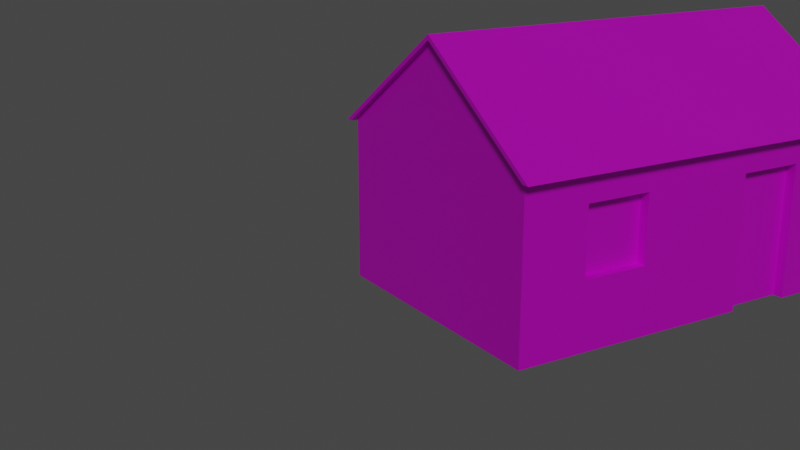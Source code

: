 # Source: house.blend  (saved by Blender 2.93.21; exported with 4.5.12 LTS)
import bpy
from mathutils import Matrix  # noqa: F401  (used for matrix-valued properties, if any)

bpy.ops.wm.read_factory_settings(use_empty=True)
scene = bpy.context.scene
scene.name = 'Scene'

# ---- collections
col_collection = bpy.data.collections.new('Collection'); scene.collection.children.link(col_collection)

# ---- images (referenced by path relative to the original .blend; pixels are not part of the script)
import os
ASSET_DIR = os.environ.get("B2B_ASSET_DIR", "")  # directory of the original .blend (textures are referenced by path, not embedded)
HERE = os.path.dirname(os.path.abspath(__file__))  # packed textures are extracted next to this script under _unpacked/

def load_image(name, relpath, width, height, colorspace="sRGB"):
    """Load a texture the original file referenced (path relative to the .blend, or extracted next to this script)."""
    p = next((c for c in (os.path.join(HERE, relpath), os.path.join(ASSET_DIR, relpath)) if relpath and os.path.exists(c)), "")
    if p:
        img = bpy.data.images.load(p, check_existing=True)
        img.name = name
    else:  # same state as the original file: an image datablock whose file is absent (Cycles renders it pink)
        img = bpy.data.images.new(name, width, height)
        img.source = "FILE"
        img.filepath = "//" + (relpath or name)
    img.colorspace_settings.name = colorspace
    return img
img_villageroof_albedo_png = load_image('VillageRoof_Albedo.png', 'TexturesVille_/VillageRoof_Albedo.png', 1024, 1024, 'sRGB')
img_huisseriesalbedo_png = load_image('HuisseriesAlbedo.png', 'TexturesVille_/HuisseriesAlbedo.png', 1024, 1024, 'sRGB')
img_villagewall_albedo_png_001 = load_image('VillageWall_Albedo.png.001', 'TexturesVille_/VillageWall_Albedo.png', 1024, 1024, 'sRGB')
img_villagewall_albedo_png_002 = load_image('VillageWall_Albedo.png.002', 'TexturesVille_/VillageWall_Albedo.png', 1024, 1024, 'sRGB')

# ---- materials (node trees are filled in below, after node groups)
mat_ceil = bpy.data.materials.new('Ceil')
mat_ceil.use_transparent_shadow = False
mat_ceil.preview_render_type = 'FLAT'
mat_window_door_001 = bpy.data.materials.new('Window_Door.001')
mat_window_door_001.use_transparent_shadow = False
mat_window_door_001.preview_render_type = 'FLAT'
mat_wall = bpy.data.materials.new('Wall')
mat_wall.use_transparent_shadow = False
mat_wall.preview_render_type = 'FLAT'
mat_wall_002 = bpy.data.materials.new('Wall.002')
mat_wall_002.use_transparent_shadow = False
mat_wall_002.preview_render_type = 'FLAT'
mat_window_door_004 = bpy.data.materials.new('Window_Door.004')
mat_window_door_004.use_transparent_shadow = False
mat_window_door_004.preview_render_type = 'FLAT'

# ---- material node trees
mat_ceil.use_nodes = True; mat_ceil.node_tree.nodes.clear()
_N = mat_ceil.node_tree.nodes; _L = mat_ceil.node_tree.links
n0 = _N.new('ShaderNodeBsdfPrincipled'); n0.name = 'Principled BSDF'; n0.location = (10, 300)
n0.distribution = 'GGX'
n0.subsurface_method = 'BURLEY'
n0.inputs[3].default_value = 1.45
n0.inputs[27].default_value = (0.0, 0.0, 0.0, 1.0)
n0.inputs[28].default_value = 1.0
n1 = _N.new('ShaderNodeOutputMaterial'); n1.name = 'Material Output'; n1.location = (300, 300)
n2 = _N.new('ShaderNodeTexImage'); n2.name = 'Texture image'; n2.location = (-280, 280)
n2.image = img_villageroof_albedo_png
_L.new(n0.outputs[0], n1.inputs[0])
_L.new(n2.outputs[0], n0.inputs[0])
n1.is_active_output = True
mat_window_door_001.use_nodes = True; mat_window_door_001.node_tree.nodes.clear()
_N = mat_window_door_001.node_tree.nodes; _L = mat_window_door_001.node_tree.links
n0 = _N.new('ShaderNodeBsdfPrincipled'); n0.name = 'Principled BSDF'; n0.location = (10, 300)
n0.distribution = 'GGX'
n0.subsurface_method = 'BURLEY'
n0.inputs[3].default_value = 1.45
n0.inputs[27].default_value = (0.0, 0.0, 0.0, 1.0)
n0.inputs[28].default_value = 1.0
n1 = _N.new('ShaderNodeOutputMaterial'); n1.name = 'Material Output'; n1.location = (300, 300)
n2 = _N.new('ShaderNodeTexImage'); n2.name = 'Texture image'; n2.location = (-280, 280)
n2.image = img_huisseriesalbedo_png
_L.new(n0.outputs[0], n1.inputs[0])
_L.new(n2.outputs[0], n0.inputs[0])
n1.is_active_output = True
mat_wall.use_nodes = True; mat_wall.node_tree.nodes.clear()
_N = mat_wall.node_tree.nodes; _L = mat_wall.node_tree.links
n0 = _N.new('ShaderNodeBsdfPrincipled'); n0.name = 'Principled BSDF'; n0.location = (10, 300)
n0.distribution = 'GGX'
n0.subsurface_method = 'BURLEY'
n0.inputs[3].default_value = 1.45
n0.inputs[27].default_value = (0.0, 0.0, 0.0, 1.0)
n0.inputs[28].default_value = 1.0
n1 = _N.new('ShaderNodeOutputMaterial'); n1.name = 'Material Output'; n1.location = (300, 300)
n2 = _N.new('ShaderNodeTexImage'); n2.name = 'Texture image'; n2.location = (-280, 280)
n2.image = img_villagewall_albedo_png_001
_L.new(n0.outputs[0], n1.inputs[0])
_L.new(n2.outputs[0], n0.inputs[0])
n1.is_active_output = True
mat_wall_002.use_nodes = True; mat_wall_002.node_tree.nodes.clear()
_N = mat_wall_002.node_tree.nodes; _L = mat_wall_002.node_tree.links
n0 = _N.new('ShaderNodeBsdfPrincipled'); n0.name = 'Principled BSDF'; n0.location = (10, 300)
n0.distribution = 'GGX'
n0.subsurface_method = 'BURLEY'
n0.inputs[3].default_value = 1.45
n0.inputs[27].default_value = (0.0, 0.0, 0.0, 1.0)
n0.inputs[28].default_value = 1.0
n1 = _N.new('ShaderNodeOutputMaterial'); n1.name = 'Material Output'; n1.location = (300, 300)
n2 = _N.new('ShaderNodeTexImage'); n2.name = 'Texture image'; n2.location = (-280, 280)
n2.image = img_villagewall_albedo_png_002
_L.new(n0.outputs[0], n1.inputs[0])
_L.new(n2.outputs[0], n0.inputs[0])
n1.is_active_output = True
mat_window_door_004.use_nodes = True; mat_window_door_004.node_tree.nodes.clear()
_N = mat_window_door_004.node_tree.nodes; _L = mat_window_door_004.node_tree.links
n0 = _N.new('ShaderNodeBsdfPrincipled'); n0.name = 'Principled BSDF'; n0.location = (10, 300)
n0.distribution = 'GGX'
n0.subsurface_method = 'BURLEY'
n0.inputs[3].default_value = 1.45
n0.inputs[27].default_value = (0.0, 0.0, 0.0, 1.0)
n0.inputs[28].default_value = 1.0
n1 = _N.new('ShaderNodeOutputMaterial'); n1.name = 'Material Output'; n1.location = (300, 300)
n2 = _N.new('ShaderNodeTexImage'); n2.name = 'Texture image'; n2.location = (-280, 280)
n2.image = img_huisseriesalbedo_png
_L.new(n0.outputs[0], n1.inputs[0])
_L.new(n2.outputs[0], n0.inputs[0])
n1.is_active_output = True

# ---- world
world_world = bpy.data.worlds.new('World'); scene.world = world_world
world_world.use_nodes = True; world_world.node_tree.nodes.clear()
_N = world_world.node_tree.nodes; _L = world_world.node_tree.links
n0 = _N.new('ShaderNodeOutputWorld'); n0.name = 'World Output'; n0.location = (300, 300)
n1 = _N.new('ShaderNodeBackground'); n1.name = 'Background'; n1.location = (10, 300)
n1.inputs[0].default_value = (0.05088, 0.05088, 0.05088, 1.0)
_L.new(n1.outputs[0], n0.inputs[0])
n0.is_active_output = True
world_world.color = (0.05088, 0.05088, 0.05088)
world_world.use_sun_shadow = False
world_world.sun_shadow_jitter_overblur = 0.0

# ---- cameras
cam_camera = bpy.data.cameras.new('Camera')
cam_camera.clip_end = 100.0
cam_camera.ortho_scale = 7.314

# ---- lights
light_light = bpy.data.lights.new('Light', 'SUN')
light_light.transmission_factor = 0.0
light_light.angle = 0.1993
light_light.energy = 1.0
light_light.shadow_soft_size = 0.1
light_light.shadow_cascade_max_distance = 1000.0

# ---- meshes
me_cylindre = bpy.data.meshes.new('Cylindre')
me_cylindre.from_pydata([(0.0, 1.0, -3.081), (0.0, 1.0, 3.081), (2.165, -0.5, -3.081), (2.165, -0.5, 3.081), (-2.165, -0.5, -3.081), (-2.165, -0.5, 3.081), (2.057, -0.5, 3.081), (2.057, -0.5, -3.081), (0.0, 0.925, 3.081), (0.0, 0.925, -3.081), (-2.058, -0.5, -3.081), (-2.058, -0.5, 3.081), (-2.043, -0.4903, 3.081), (-2.043, -0.4903, -3.081)], [], [(0, 1, 3, 2), (5, 4, 10, 11), (2, 3, 6, 7), (8, 6, 3, 1, 5, 11, 12), (4, 5, 1, 0), (4, 0, 2, 7, 9, 13, 10), (6, 8, 9, 7), (9, 8, 12, 13), (12, 11, 10, 13)])
_uv = me_cylindre.uv_layers.new(name='CarteUV')
_uv.uv.foreach_set('vector', [1.226, 0.6058, -0.2258, 0.6007, -0.2258, -0.01976, 1.226, -0.01976, 1.226, -0.3561, -0.2258, -0.3561, -0.2258, -0.3813, 1.226, -0.3813, -0.2258, -0.3561, 1.226, -0.3561, 1.226, -0.3306, -0.2258, -0.3306, 0.25, 0.472, 0.4475, 0.13, 0.4578, 0.13, 0.25, 0.49, 0.04215, 0.13, 0.05243, 0.13, 0.05389, 0.1323, 1.226, 0.6448, -0.2258, 0.6448, -0.2258, 1.264, 1.226, 1.264, 0.7942, -0.3306, 0.2842, 0.02279, -0.2258, -0.3306, -0.2003, -0.3306, 0.2842, 0.005126, 0.7654, -0.3283, 0.769, -0.3306, 0.6667, 0.75, 1.0, 0.75, 1.0, 0.5923, 0.6667, 0.5923, -5.96e-08, 0.5923, -5.96e-08, 0.75, 0.3311, 0.75, 0.3311, 0.5923, 0.4319, 0.04476, 0.4296, 0.04476, 0.4296, 0.2038, 0.4319, 0.2038])
me_cylindre.materials.append(mat_ceil)
me_cylindre.use_remesh_fix_poles = True
me_cylindre.use_remesh_preserve_attributes = False
me_cylindre.update()
me_cube_019 = bpy.data.meshes.new('Cube.019')
me_cube_019.from_pydata([(-0.1, -0.5, -1.0), (-0.1, -0.5, 1.0), (-0.1, 0.5, -1.0), (-0.1, 0.5, 1.0), (0.1, -0.5, -1.0), (0.1, -0.5, 1.0), (0.1, 0.5, -1.0), (0.1, 0.5, 1.0)], [], [(0, 1, 3, 2), (2, 3, 7, 6), (6, 7, 5, 4), (4, 5, 1, 0), (2, 6, 4, 0), (7, 3, 1, 5)])
_uv = me_cube_019.uv_layers.new(name='CarteUV')
_uv.uv.foreach_set('vector', [0.4518, 0.1736, 0.4518, 0.8309, 0.1026, 0.834, 0.1026, 0.1767, 0.3176, 0.1779, 0.3176, 0.8303, 0.3911, 0.8317, 0.3872, 0.1797, 0.4531, 0.1777, 0.4531, 0.8325, 0.1017, 0.8337, 0.1017, 0.1777, 0.3911, 0.1777, 0.3911, 0.8317, 0.4518, 0.8321, 0.4518, 0.1736, 0.1263, 0.3645, 0.2032, 0.3645, 0.2032, 0.7491, 0.1263, 0.7491, 0.2084, 0.3643, 0.2854, 0.3643, 0.2854, 0.7489, 0.2084, 0.7489])
me_cube_019.materials.append(mat_window_door_001)
me_cube_019.use_remesh_fix_poles = True
me_cube_019.use_remesh_preserve_attributes = False
me_cube_019.update()
me_cube_022 = bpy.data.meshes.new('Cube.022')
me_cube_022.from_pydata([(-0.25, -3.0, -1.25), (-0.25, -2.999, 1.25), (-0.25, 3.0, -1.25), (-0.25, 2.999, 1.25), (0.25, -3.0, -1.25), (0.25, -3.0, 1.25), (0.25, 3.0, -1.25), (0.25, 3.0, 1.25), (-0.25, -2.0, -0.25), (-0.25, -2.0, 0.75), (-0.25, -1.0, 0.75), (-0.25, -1.0, -0.25), (0.25, -1.0, 0.75), (0.25, -2.0, -0.25), (0.25, -2.0, 0.75), (0.25, -1.0, -0.25), (-0.25, 1.75, 0.75), (-0.25, 0.75, 0.75), (-0.25, 0.75, -1.25), (-0.25, 1.75, -1.25), (0.25, 1.75, 0.75), (0.25, 0.75, 0.75), (0.25, 0.75, -1.25), (0.25, 1.75, -1.25), (-3.25, -3.0, -1.25), (-3.25, -3.0, 1.25), (-3.25, -2.5, -1.25), (-3.25, -2.5, 1.25), (-0.25, -2.5, -1.25), (-0.25, -2.5, 1.0), (-0.25, -2.5, -0.75), (-0.25, -2.5, -1.25), (-0.25, -2.5, 1.25), (-3.25, 2.5, -1.25), (-3.25, 2.5, 1.25), (-3.25, 3.0, -1.25), (-3.25, 2.999, 1.25), (-0.25, 2.5, -1.25), (-0.25, 2.5, -1.25), (-0.25, 2.5, 1.25), (-3.75, -3.0, -1.25), (-3.75, -3.0, 1.25), (-3.75, 3.0, -1.25), (-3.75, 3.0, 1.25), (-3.25, -2.5, 1.25), (-3.25, 2.5, 1.25), (-1.75, 2.999, 2.65), (-1.75, 2.501, 2.65), (-0.25, 2.501, 1.25), (-0.25, 2.501, 1.25), (0.2069, 2.501, 1.25), (0.2069, 2.999, 1.25), (-3.25, 2.501, 1.25), (-3.25, 2.501, 1.25), (-3.707, 2.501, 1.25), (-3.707, 2.999, 1.25), (-1.75, -2.501, 2.65), (-1.75, -2.999, 2.65), (-0.25, -2.501, 1.25), (-0.25, -2.501, 1.25), (0.2069, -2.999, 1.25), (0.2069, -2.501, 1.25), (-3.25, -2.501, 1.25), (-3.25, -2.501, 1.25), (-3.707, -2.999, 1.25), (-3.707, -2.501, 1.25)], [], [(29, 9, 8, 30), (39, 38, 19, 16, 17, 18, 31, 30, 8, 11, 10, 9, 29, 32, 58, 59, 49, 48), (2, 3, 7, 6), (14, 5, 4, 13), (6, 7, 5, 14, 12, 15, 13, 4, 22, 21, 20, 23), (4, 5, 1, 0), (18, 22, 4, 0, 28, 31), (0, 31, 28), (2, 6, 23, 19, 38, 37), (2, 37, 38), (1, 5, 7, 3, 51, 50, 49, 59, 61, 60), (12, 10, 11, 15), (13, 8, 9, 14), (11, 8, 13, 15), (9, 10, 12, 14), (23, 20, 16, 19), (17, 21, 22, 18), (16, 20, 21, 17), (27, 44, 62, 63), (27, 32, 29, 30, 31, 26, 44), (0, 1, 25, 24), (0, 24, 26, 31), (58, 32, 27, 63), (45, 34, 52, 53), (3, 2, 35, 36), (45, 33, 38, 39, 34), (38, 33, 35, 2), (52, 34, 39, 48), (40, 41, 43, 42), (42, 43, 36, 35), (44, 26, 33, 45), (25, 41, 40, 24), (35, 33, 26, 24, 40, 42), (62, 44, 45, 53, 54, 55, 36, 43, 41, 25, 64, 65), (46, 47, 50, 51), (54, 53, 52, 48, 49, 50, 47), (47, 46, 55, 54), (55, 46, 51, 3, 36), (56, 57, 60, 61), (1, 60, 57, 64, 25), (57, 56, 65, 64), (65, 56, 61, 59, 58, 63, 62)])
_uv = me_cube_022.uv_layers.new(name='CarteUV')
_uv.uv.foreach_set('vector', [1.618, -1.843, 1.332, -1.985, 1.332, -2.557, 1.618, -2.842, -1.239, -1.7, -1.239, -3.128, -0.8106, -3.128, -0.8106, -1.985, -0.2393, -1.985, -0.2393, -3.128, 1.618, -3.128, 1.618, -2.842, 1.332, -2.557, 0.7606, -2.557, 0.7606, -1.985, 1.332, -1.985, 1.618, -1.843, 1.618, -1.7, 1.618, -1.7, 1.618, -1.7, -1.24, -1.7, -1.24, -1.7, 1.903, 4.299, 1.903, 2.871, 2.188, 2.871, 2.188, 4.299, -0.6683, -0.557, -1.24, -0.2713, -1.24, -1.7, -0.6683, -1.128, 2.188, -1.7, 2.188, -0.2713, -1.24, -0.2713, -0.6683, -0.557, -0.09699, -0.557, -0.09699, -1.128, -0.6683, -1.128, -1.24, -1.7, 0.9029, -1.7, 0.9029, -0.557, 1.474, -0.557, 1.474, -1.7, -3.525, -0.2713, -3.525, -1.7, -3.239, -1.7, -3.239, -0.2713, -1.383, 1.728, -1.383, 2.014, -3.525, 2.014, -3.525, 1.728, -3.239, 1.728, -3.239, 1.728, -3.525, 1.728, -3.239, 1.728, -3.239, 1.728, -0.09699, 1.728, -0.09699, 2.014, -0.8112, 2.014, -0.8112, 1.728, -0.3827, 1.728, -0.3827, 1.728, -0.09699, 1.728, -0.3827, 1.728, -0.3827, 1.728, -0.09756, 4.014, -0.09699, 4.299, -3.525, 4.299, -3.524, 4.014, -3.524, 4.275, -3.24, 4.275, -3.24, 4.014, -0.3821, 4.014, -0.3821, 4.275, -0.09756, 4.275, 2.76, -1.128, 2.76, -0.8427, 2.188, -0.8427, 2.188, -1.128, 2.188, -1.128, 2.188, -1.414, 2.76, -1.414, 2.76, -1.128, 2.188, -1.7, 2.76, -1.7, 2.76, -1.414, 2.188, -1.414, 3.331, -0.8427, 2.76, -0.8427, 2.76, -1.128, 3.331, -1.128, 2.188, -0.557, 3.331, -0.557, 3.331, -0.2713, 2.188, -0.2713, 3.331, -0.8427, 3.331, -0.557, 2.188, -0.557, 2.188, -0.8427, 2.76, -1.128, 2.76, -1.414, 3.331, -1.414, 3.331, -1.128, -0.09699, 2.071, -0.09699, 2.071, -0.09641, 2.071, -0.09641, 2.071, 3.902, 4.299, 2.188, 4.299, 2.188, 4.157, 2.188, 3.157, 2.188, 2.871, 3.902, 2.871, 3.902, 4.299, -3.239, -0.2713, -3.239, -1.7, -1.525, -1.7, -1.525, -0.2713, -3.525, 1.728, -3.525, 0.01435, -3.239, 0.01435, -3.239, 1.728, -0.09699, 2.071, -0.09699, 2.071, 1.617, 2.071, 1.617, 2.071, -0.09641, 2.071, -0.09641, 2.071, -0.09699, 2.071, -0.09699, 2.071, 1.903, 2.871, 1.903, 4.299, 0.1887, 4.299, 0.1887, 2.871, 2.188, 2.871, 2.188, 1.443, 3.902, 1.443, 3.902, 2.871, 2.188, 2.871, -0.3827, 1.728, -0.3827, 0.01435, -0.09699, 0.01435, -0.09699, 1.728, 1.617, 2.014, 1.617, 2.015, -0.09699, 2.015, -0.09699, 2.014, 3.331, -0.2713, 3.331, 1.157, -0.09699, 1.157, -0.09699, -0.2713, -0.09698, 4.299, -0.09698, 2.871, 0.1887, 2.871, 0.1887, 4.299, 1.618, -1.7, 1.618, -3.128, 4.475, -3.128, 4.475, -1.7, -1.525, -1.7, -1.24, -1.7, -1.24, -0.2713, -1.525, -0.2713, -0.09699, 0.01435, -0.3827, 0.01435, -3.239, 0.01435, -3.525, 0.01435, -3.525, -0.2713, -0.09699, -0.2713, -0.3821, 2.3, -0.3827, 2.3, -3.239, 2.3, -3.24, 2.3, -3.24, 2.039, -3.524, 2.039, -3.524, 2.3, -3.525, 2.014, -0.09699, 2.014, -0.09699, 2.3, -0.09756, 2.039, -0.3821, 2.039, -3.524, 3.157, -3.24, 3.157, -3.24, 4.275, -3.524, 4.275, -0.09698, 1.157, 0.1641, 1.157, 0.1641, 1.157, 1.878, 1.157, 1.878, 1.157, 2.139, 1.157, 1.021, 1.957, -3.24, 3.157, -3.524, 3.157, -3.524, 2.039, -3.24, 2.039, -0.07237, 2.871, 1.046, 2.071, 2.164, 2.871, 1.903, 2.871, 0.1887, 2.871, -0.3821, 3.157, -0.09756, 3.157, -0.09756, 4.275, -0.3821, 4.275, -3.239, -1.7, -3.5, -1.7, -2.382, -2.5, -1.264, -1.7, -1.525, -1.7, -0.09756, 3.157, -0.3821, 3.157, -0.3821, 2.039, -0.09756, 2.039, -1.289, -3.299, -2.407, -2.5, -3.525, -3.299, -3.264, -3.299, -3.264, -3.299, -1.55, -3.299, -1.55, -3.299])
me_cube_022.materials.append(mat_wall)
me_cube_022.use_remesh_fix_poles = True
me_cube_022.use_remesh_preserve_attributes = False
me_cube_022.update()
me_cube_024 = bpy.data.meshes.new('Cube.024')
me_cube_024.from_pydata([(-0.1, -0.5, -0.5), (-0.1, -0.5, 0.5), (-0.1, 0.5, -0.5), (-0.1, 0.5, 0.5), (0.1, -0.5, -0.5), (0.1, -0.5, 0.5), (0.1, 0.5, -0.5), (0.1, 0.5, 0.5)], [], [(0, 1, 3, 2), (2, 3, 7, 6), (6, 7, 5, 4), (4, 5, 1, 0), (2, 6, 4, 0), (7, 3, 1, 5)])
me_cube_024.polygons.foreach_set('material_index', [1, 1, 1, 1, 1, 1])
_uv = me_cube_024.uv_layers.new(name='CarteUV')
_uv.uv.foreach_set('vector', [0.8503, 0.3434, 0.8503, 0.6462, 0.5085, 0.6462, 0.5085, 0.3434, 0.5095, 0.2375, 0.8514, 0.2375, 0.8514, 0.2653, 0.5095, 0.2653, 0.5085, 0.3426, 0.8503, 0.3434, 0.8503, 0.6457, 0.5085, 0.6457, 0.5086, 0.3171, 0.8504, 0.318, 0.8503, 0.3434, 0.5086, 0.3426, 0.5095, 0.3102, 0.5095, 0.2911, 0.8514, 0.2911, 0.8514, 0.3102, 0.5095, 0.2911, 0.5095, 0.2653, 0.8514, 0.2653, 0.8514, 0.2911])
me_cube_024.materials.append(mat_wall_002)
me_cube_024.materials.append(mat_window_door_004)
me_cube_024.use_remesh_fix_poles = True
me_cube_024.use_remesh_preserve_attributes = False
me_cube_024.update()

# ---- objects
ob_light = bpy.data.objects.new('Light', light_light)
ob_camera = bpy.data.objects.new('Camera', cam_camera)
ob_toit = bpy.data.objects.new('Toit', me_cylindre)
ob_door = bpy.data.objects.new('Door', me_cube_019)
ob_murs = bpy.data.objects.new('Murs', me_cube_022)
ob_window = bpy.data.objects.new('Window', me_cube_024)

# ---- transforms, parenting, visibility, modifiers, constraints
ob_light.location = (4.682, -8.676, 4.777)
ob_light.rotation_euler = (0.6041, -0.7232, 1.794)
ob_light.lock_rotations_4d = False
ob_light.empty_display_type = 'ARROWS'
ob_light.color = (0.0, 0.0, 0.0, 0.0)
ob_light.lineart.crease_threshold = 0.0
ob_camera.location = (11.95, -10.77, 5.878)
ob_camera.rotation_euler = (1.263, -4.325e-06, 1.024)
ob_camera.lock_rotations_4d = False
ob_camera.empty_display_type = 'ARROWS'
ob_camera.color = (0.0, 0.0, 0.0, 0.0)
ob_camera.display_type = 'WIRE'
ob_camera.lineart.crease_threshold = 0.0
ob_toit.location = (0.0, 0.0, 2.91)
ob_toit.rotation_euler = (1.571, -0.0, 0.0)
ob_door.location = (1.75, 1.25, 1.0)
ob_murs.location = (1.75, 0.0, 1.25)
ob_window.location = (1.75, -1.5, 1.5)

# ---- collection membership
col_collection.objects.link(ob_light)
col_collection.objects.link(ob_camera)
col_collection.objects.link(ob_toit)
col_collection.objects.link(ob_door)
col_collection.objects.link(ob_murs)
col_collection.objects.link(ob_window)

# ---- scene / render settings (as saved in the file)
scene.camera = ob_camera
scene.frame_start = 1; scene.frame_end = 250; scene.frame_set(1)
scene.render.engine = 'BLENDER_EEVEE_NEXT'
scene.cycles.use_denoising = False
scene.cycles.samples = 128
scene.cycles.sampling_pattern = 'TABULATED_SOBOL'
scene.cycles.use_adaptive_sampling = False
scene.cycles.use_light_tree = False
scene.view_settings.view_transform = 'Filmic'
bpy.context.view_layer.update()
